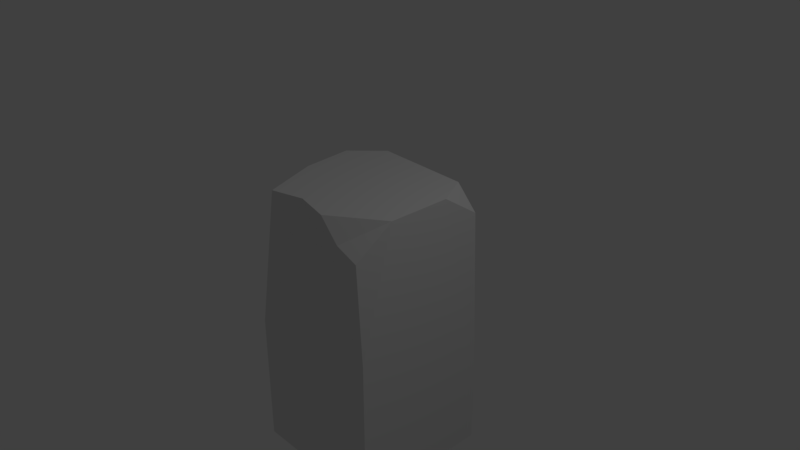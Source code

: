 # Source: iceberg.blend  (saved by Blender 2.78.0; exported with 4.5.12 LTS)
import bpy
from mathutils import Matrix  # noqa: F401  (used for matrix-valued properties, if any)

bpy.ops.wm.read_factory_settings(use_empty=True)
scene = bpy.context.scene
scene.name = 'Scene'

# ---- collections
col_collection_1 = bpy.data.collections.new('Collection 1'); scene.collection.children.link(col_collection_1)

# ---- materials (node trees are filled in below, after node groups)
mat_material = bpy.data.materials.new('Material')
mat_material.alpha_threshold = 0.0
mat_material.use_transparent_shadow = False
mat_material.roughness = 0.5
mat_material.line_color = (0.0, 0.0, 0.0, 1.0)

# ---- material node trees

# ---- world
world_world = bpy.data.worlds.new('World'); scene.world = world_world
world_world.color = (0.05088, 0.05088, 0.05088)
world_world.use_sun_shadow = False
world_world.sun_shadow_jitter_overblur = 0.0
world_world.cycles.sampling_method = 'MANUAL'

# ---- cameras
cam_camera = bpy.data.cameras.new('Camera')
cam_camera.clip_end = 100.0
cam_camera.lens = 35.0
cam_camera.sensor_width = 32.0
cam_camera.sensor_height = 18.0
cam_camera.ortho_scale = 7.314
cam_camera.dof.focus_distance = 0.0
cam_camera.dof.aperture_fstop = 128.0

# ---- lights
light_lamp = bpy.data.lights.new('Lamp', 'POINT')
light_lamp.transmission_factor = 0.0
light_lamp.cutoff_distance = 30.0
light_lamp.energy = 100.0
light_lamp.shadow_buffer_clip_start = 1.001
light_lamp.shadow_soft_size = 0.1
light_lamp.shadow_maximum_resolution = 0.006
light_lamp.use_absolute_resolution = True

# ---- meshes
me_cube = bpy.data.meshes.new('Cube')
me_cube.from_pydata([(1.0, 1.0, -2.92), (1.0, -1.0, -2.92), (-1.0, -1.0, -2.92), (-1.0, 1.0, -2.92), (1.005, 0.8823, 0.6441), (0.9203, -1.002, 0.5845), (-1.004, -0.7161, 0.5298), (-0.8653, 0.8645, 0.1557), (1.0, 0.351, 1.0), (0.7562, 0.8238, 1.0), (1.0, 1.0, -1.75), (-1.001, 0.4938, 1.0), (-1.0, 1.0, -2.662), (-0.6092, 0.8935, 1.0), (-0.03534, 1.0, 0.9044), (-0.9239, -0.2118, 1.001), (-0.6176, -1.002, 1.002), (-1.003, -1.002, -1.044), (1.003, -0.524, 1.002), (1.003, -1.002, -0.7662), (0.5975, -1.002, 0.7067), (0.3253, -1.002, 1.002), (-0.1735, -0.8822, 1.002), (-0.1686, -0.7377, 1.002), (0.1623, -0.9332, 1.002), (0.2506, -0.7197, 1.002)], [], [(0, 1, 2, 3), (4, 9, 8), (0, 10, 8, 18, 19, 1), (1, 19, 20, 21, 24, 22, 16, 17, 2), (2, 17, 15, 11, 12, 3), (4, 10, 9), (8, 9, 13, 11, 15, 16, 23, 24, 25, 21, 18), (9, 14, 13), (8, 10, 4), (13, 12, 7), (12, 13, 14, 9, 10, 0, 3), (12, 11, 7), (11, 13, 7), (15, 17, 6), (16, 15, 6), (17, 16, 6), (19, 18, 5), (18, 21, 20, 5), (20, 19, 5), (22, 23, 16), (21, 25, 24), (24, 23, 22)])
me_cube.materials.append(mat_material)
me_cube.use_remesh_preserve_volume = False
me_cube.use_remesh_preserve_attributes = False
me_cube.use_mirror_vertex_groups = False
me_cube.update()

# ---- objects
ob_cube = bpy.data.objects.new('Cube', me_cube)
ob_lamp = bpy.data.objects.new('Lamp', light_lamp)
ob_camera = bpy.data.objects.new('Camera', cam_camera)

# ---- transforms, parenting, visibility, modifiers, constraints
ob_cube.location = (0.0, 0.0, 0.0)
ob_cube.lock_rotations_4d = False
ob_cube.empty_display_type = 'ARROWS'
ob_cube.lineart.crease_threshold = 0.0
ob_lamp.location = (4.076, 1.005, 5.904)
ob_lamp.rotation_euler = (0.6503, 0.05522, 1.866)
ob_lamp.lock_rotations_4d = False
ob_lamp.empty_display_type = 'ARROWS'
ob_lamp.color = (0.0, 0.0, 0.0, 0.0)
ob_lamp.lineart.crease_threshold = 0.0
ob_camera.location = (7.481, -6.508, 5.344)
ob_camera.rotation_euler = (1.109, 0.0, 0.8149)
ob_camera.lock_rotations_4d = False
ob_camera.empty_display_type = 'ARROWS'
ob_camera.color = (0.0, 0.0, 0.0, 0.0)
ob_camera.display_type = 'WIRE'
ob_camera.lineart.crease_threshold = 0.0

# ---- collection membership
col_collection_1.objects.link(ob_cube)
col_collection_1.objects.link(ob_lamp)
col_collection_1.objects.link(ob_camera)

# ---- scene / render settings (as saved in the file)
scene.camera = ob_camera
scene.frame_start = 1; scene.frame_end = 250; scene.frame_set(1)
scene.render.engine = 'BLENDER_EEVEE_NEXT'
scene.render.resolution_percentage = 50
scene.render.dither_intensity = 0.0
scene.cycles.use_denoising = False
scene.cycles.samples = 128
scene.cycles.sampling_pattern = 'TABULATED_SOBOL'
scene.cycles.light_sampling_threshold = 0.0
scene.cycles.use_adaptive_sampling = False
scene.cycles.use_light_tree = False
scene.cycles.blur_glossy = 0.0
scene.cycles.sample_clamp_indirect = 0.0
scene.view_settings.view_transform = 'Standard'
bpy.context.view_layer.update()
